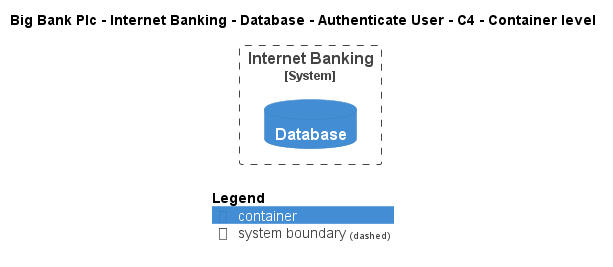

The diagram above was rendered by PlantUML. Its source (embedded in the PNG):
@startuml
!include ..\..\..\..\..\..\..\.c4s\C4_Container.puml

AddElementTag("c4interflow:lifecycle:new", $bgColor=green, $fontColor=#ffffff, $borderColor=green, $shadowing="False")
AddElementTag("c4interflow:lifecycle:changed", $bgColor=orange, $fontColor=#ffffff, $borderColor=orange, $shadowing="False")
AddElementTag("c4interflow:lifecycle:removed", $bgColor=red, $fontColor=#ffffff, $borderColor=red, $shadowing="False")

AddRelTag("c4interflow:lifecycle:new", $textColor=green, $lineColor=green)
AddRelTag("c4interflow:lifecycle:changed", $textColor=orange, $lineColor=orange)
AddRelTag("c4interflow:lifecycle:removed", $textColor=red, $lineColor=red)

SHOW_PERSON_PORTRAIT()
LAYOUT_TOP_DOWN()

skinparam linetype polyline

title Big Bank Plc - Internet Banking - Database - Authenticate User - C4 - Container level


System_Boundary(BigBankPlc.SoftwareSystems.InternetBanking, "Internet Banking") {
    ContainerDb(BigBankPlc.SoftwareSystems.InternetBanking.Containers.Database, "Database", "", "")
}



SHOW_LEGEND()
@enduml